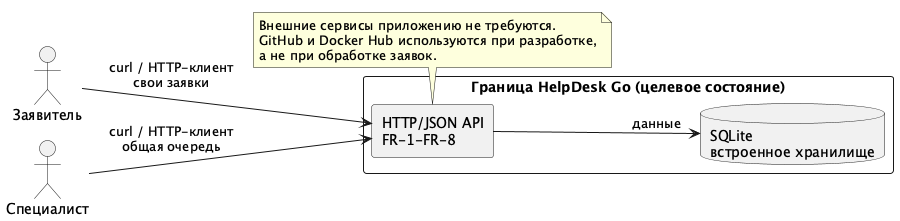

The diagram above was rendered by PlantUML. Its source (embedded in the PNG):
@startuml
!pragma layout smetana
skinparam defaultFontName SansSerif
skinparam shadowing false
left to right direction
actor "Заявитель" as User
actor "Специалист" as Agent
rectangle "Граница HelpDesk Go (целевое состояние)" {
 rectangle "HTTP/JSON API\nFR-1-FR-8" as API
 database "SQLite\nвстроенное хранилище" as DB
 API --> DB : данные
}
User --> API : curl / HTTP-клиент\nсвои заявки
Agent --> API : curl / HTTP-клиент\nобщая очередь
note bottom of API
Внешние сервисы приложению не требуются.
GitHub и Docker Hub используются при разработке,
а не при обработке заявок.
end note
@enduml